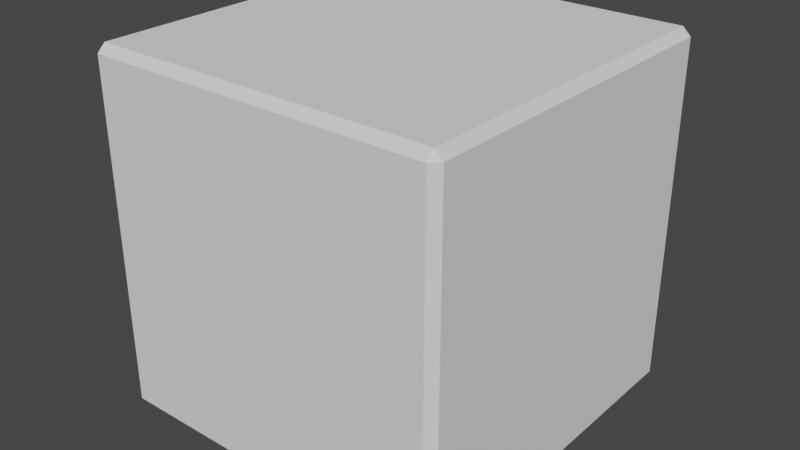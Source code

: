 # Source: Block.blend  (saved by Blender 3.2.14; exported with 4.5.12 LTS)
import bpy
from mathutils import Matrix  # noqa: F401  (used for matrix-valued properties, if any)

bpy.ops.wm.read_factory_settings(use_empty=True)
scene = bpy.context.scene
scene.name = 'Scene'

# ---- world
world_world = bpy.data.worlds.new('World'); scene.world = world_world
world_world.use_nodes = True; world_world.node_tree.nodes.clear()
_N = world_world.node_tree.nodes; _L = world_world.node_tree.links
n0 = _N.new('ShaderNodeOutputWorld'); n0.name = 'World Output'; n0.location = (300, 300)
n1 = _N.new('ShaderNodeBackground'); n1.name = 'Background'; n1.location = (10, 300)
n1.inputs[0].default_value = (0.05088, 0.05088, 0.05088, 1.0)
_L.new(n1.outputs[0], n0.inputs[0])
n0.is_active_output = True
world_world.color = (0.05088, 0.05088, 0.05088)
world_world.use_sun_shadow = False
world_world.sun_shadow_jitter_overblur = 0.0

# ---- meshes
me_cube_001 = bpy.data.meshes.new('Cube.001')
me_cube_001.from_pydata([(-0.9551, -0.9551, -1.0), (-0.9551, -1.0, -0.9551), (-1.0, -0.9551, -0.9551), (-0.9551, -1.0, 0.9551), (-0.9551, -0.9551, 1.0), (-1.0, -0.9551, 0.9551), (-0.9551, 0.9551, -1.0), (-1.0, 0.9551, -0.9551), (-0.9551, 1.0, -0.9551), (-0.9551, 0.9551, 1.0), (-0.9551, 1.0, 0.9551), (-1.0, 0.9551, 0.9551), (0.9551, -0.9551, -1.0), (1.0, -0.9551, -0.9551), (0.9551, -1.0, -0.9551), (0.9551, -0.9551, 1.0), (0.9551, -1.0, 0.9551), (1.0, -0.9551, 0.9551), (0.9551, 0.9551, -1.0), (0.9551, 1.0, -0.9551), (1.0, 0.9551, -0.9551), (0.9551, 0.9551, 1.0), (1.0, 0.9551, 0.9551), (0.9551, 1.0, 0.9551)], [], [(14, 16, 3, 1), (20, 22, 17, 13), (21, 9, 4, 15), (2, 5, 11, 7), (8, 10, 23, 19), (0, 1, 2), (3, 4, 5), (6, 7, 8), (9, 10, 11), (12, 13, 14), (15, 16, 17), (18, 19, 20), (21, 22, 23), (6, 0, 2, 7), (1, 3, 5, 2), (4, 9, 11, 5), (10, 8, 7, 11), (18, 6, 8, 19), (9, 21, 23, 10), (22, 20, 19, 23), (12, 18, 20, 13), (21, 15, 17, 22), (16, 14, 13, 17), (0, 12, 14, 1), (15, 4, 3, 16), (6, 18, 12, 0)])
_uv = me_cube_001.uv_layers.new(name='UVMap')
_uv.uv.foreach_set('vector', [0.8317, 0.8105, 0.8354, 0.8105, 0.8354, 0.8142, 0.8317, 0.8142, 0.8356, 0.8066, 0.8382, 0.8066, 0.8382, 0.8103, 0.8356, 0.8103, 0.8305, 0.8156, 0.8279, 0.8156, 0.8279, 0.812, 0.8305, 0.812, 0.8316, 0.8093, 0.8316, 0.8119, 0.8279, 0.8119, 0.8279, 0.8093, 0.8317, 0.8066, 0.8354, 0.8066, 0.8354, 0.8103, 0.8317, 0.8103, 0.8316, 0.8091, 0.8316, 0.8092, 0.8316, 0.8093, 0.8278, 0.8119, 0.8279, 0.812, 0.8278, 0.812, 0.8279, 0.8091, 0.8279, 0.8093, 0.8278, 0.8092, 0.8279, 0.8156, 0.8278, 0.8157, 0.8278, 0.8156, 0.8355, 0.8103, 0.8356, 0.8103, 0.8356, 0.8104, 0.8356, 0.8142, 0.8356, 0.8143, 0.8355, 0.8142, 0.8355, 0.8066, 0.8356, 0.8065, 0.8356, 0.8066, 0.8356, 0.8105, 0.8355, 0.8105, 0.8356, 0.8104, 0.8279, 0.8091, 0.8316, 0.8091, 0.8316, 0.8093, 0.8279, 0.8093, 0.8317, 0.8142, 0.8354, 0.8142, 0.8354, 0.8143, 0.8317, 0.8143, 0.8279, 0.812, 0.8279, 0.8156, 0.8278, 0.8156, 0.8278, 0.812, 0.8354, 0.8066, 0.8317, 0.8066, 0.8317, 0.8065, 0.8354, 0.8065, 0.8316, 0.8103, 0.8316, 0.8066, 0.8317, 0.8066, 0.8317, 0.8103, 0.8355, 0.8066, 0.8355, 0.8103, 0.8354, 0.8103, 0.8354, 0.8066, 0.8354, 0.8104, 0.8317, 0.8104, 0.8317, 0.8103, 0.8354, 0.8103, 0.8355, 0.8103, 0.8355, 0.8066, 0.8356, 0.8066, 0.8356, 0.8103, 0.8356, 0.8105, 0.8356, 0.8142, 0.8355, 0.8142, 0.8355, 0.8105, 0.8354, 0.8105, 0.8317, 0.8105, 0.8317, 0.8104, 0.8354, 0.8104, 0.8316, 0.8142, 0.8316, 0.8105, 0.8317, 0.8105, 0.8317, 0.8142, 0.8355, 0.8105, 0.8355, 0.8142, 0.8354, 0.8142, 0.8354, 0.8105, 0.8279, 0.8091, 0.8279, 0.8065, 0.8316, 0.8065, 0.8316, 0.8091])
me_cube_001.update()

# ---- objects
ob_block = bpy.data.objects.new('Block', me_cube_001)

# ---- transforms, parenting, visibility, modifiers, constraints
ob_block.location = (0.0, 0.0, 0.0)
ob_block.scale = (0.5, 0.5, 0.5)

# ---- collection membership
scene.collection.objects.link(ob_block)

# ---- scene / render settings (as saved in the file)
scene.frame_start = 1; scene.frame_end = 250; scene.frame_set(1)
scene.render.engine = 'BLENDER_EEVEE_NEXT'
scene.cycles.sampling_pattern = 'TABULATED_SOBOL'
scene.cycles.use_light_tree = False
scene.view_settings.view_transform = 'Filmic'
bpy.context.view_layer.update()

# ---- added for rendering (the .blend has no active camera and no usable light): camera, sun
cam_auto = bpy.data.cameras.new('AutoCamera')
cam_auto.lens = 50.0
cam_auto.sensor_width = 36.0
cam_auto.clip_end = 1000.0
ob_auto_camera = bpy.data.objects.new('AutoCamera', cam_auto)
scene.collection.objects.link(ob_auto_camera)
ob_auto_camera.location = (1.60254, -1.92304, 1.28203)
ob_auto_camera.rotation_euler = (1.09748, -7.21219e-08, 0.694738)
scene.camera = ob_auto_camera
light_auto_sun = bpy.data.lights.new('AutoSun', 'SUN')
light_auto_sun.energy = 3.0
light_auto_sun.angle = 0.0523599
ob_auto_sun = bpy.data.objects.new('AutoSun', light_auto_sun)
scene.collection.objects.link(ob_auto_sun)
ob_auto_sun.rotation_euler = (0.872665, 0.174533, 0.523599)
bpy.context.view_layer.update()
